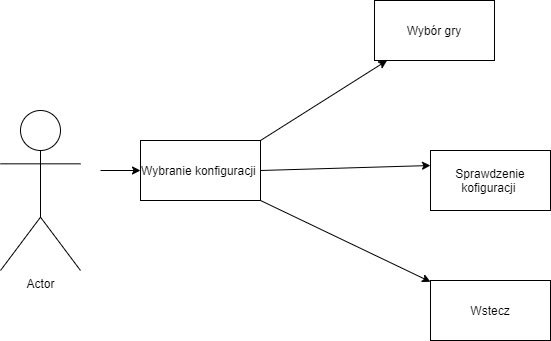

The diagram above was exported from draw.io. Its source (the exported page's mxGraphModel, read from the mxfile embedded in the PNG):
<mxGraphModel dx="2249" dy="794" grid="1" gridSize="10" guides="1" tooltips="1" connect="1" arrows="1" fold="1" page="1" pageScale="1" pageWidth="827" pageHeight="1169" math="0" shadow="0">
  <root>
    <mxCell id="0" />
    <mxCell id="1" parent="0" />
    <mxCell id="MRXH4RFgVXdTkJ8NfQPd-1" value="Actor" style="shape=umlActor;verticalLabelPosition=bottom;verticalAlign=top;html=1;outlineConnect=0;" vertex="1" parent="1">
      <mxGeometry x="-80" y="300" width="80" height="160" as="geometry" />
    </mxCell>
    <mxCell id="MRXH4RFgVXdTkJ8NfQPd-4" value="" style="endArrow=classic;html=1;rounded=0;exitX=1;exitY=0;exitDx=0;exitDy=0;" edge="1" parent="1" source="MRXH4RFgVXdTkJ8NfQPd-16" target="MRXH4RFgVXdTkJ8NfQPd-5">
      <mxGeometry width="50" height="50" relative="1" as="geometry">
        <mxPoint x="190" y="320" as="sourcePoint" />
        <mxPoint x="110" y="270" as="targetPoint" />
      </mxGeometry>
    </mxCell>
    <mxCell id="MRXH4RFgVXdTkJ8NfQPd-5" value="" style="rounded=0;whiteSpace=wrap;html=1;" vertex="1" parent="1">
      <mxGeometry x="294" y="190" width="120" height="60" as="geometry" />
    </mxCell>
    <mxCell id="MRXH4RFgVXdTkJ8NfQPd-6" value="" style="endArrow=classic;html=1;rounded=0;exitX=1;exitY=0.5;exitDx=0;exitDy=0;entryX=0;entryY=0.25;entryDx=0;entryDy=0;" edge="1" parent="1" source="MRXH4RFgVXdTkJ8NfQPd-14" target="MRXH4RFgVXdTkJ8NfQPd-11">
      <mxGeometry width="50" height="50" relative="1" as="geometry">
        <mxPoint x="190" y="370" as="sourcePoint" />
        <mxPoint x="250" y="370" as="targetPoint" />
      </mxGeometry>
    </mxCell>
    <mxCell id="MRXH4RFgVXdTkJ8NfQPd-7" value="" style="rounded=0;whiteSpace=wrap;html=1;" vertex="1" parent="1">
      <mxGeometry x="350" y="340" width="120" height="60" as="geometry" />
    </mxCell>
    <mxCell id="MRXH4RFgVXdTkJ8NfQPd-8" value="" style="endArrow=classic;html=1;rounded=0;exitX=1;exitY=1;exitDx=0;exitDy=0;" edge="1" parent="1" source="MRXH4RFgVXdTkJ8NfQPd-14" target="MRXH4RFgVXdTkJ8NfQPd-9">
      <mxGeometry width="50" height="50" relative="1" as="geometry">
        <mxPoint x="200" y="440" as="sourcePoint" />
        <mxPoint x="190" y="480" as="targetPoint" />
      </mxGeometry>
    </mxCell>
    <mxCell id="MRXH4RFgVXdTkJ8NfQPd-9" value="" style="rounded=0;whiteSpace=wrap;html=1;" vertex="1" parent="1">
      <mxGeometry x="350" y="470" width="120" height="60" as="geometry" />
    </mxCell>
    <mxCell id="MRXH4RFgVXdTkJ8NfQPd-10" value="Wstecz" style="text;html=1;strokeColor=none;fillColor=none;align=center;verticalAlign=middle;whiteSpace=wrap;rounded=0;" vertex="1" parent="1">
      <mxGeometry x="350" y="470" width="120" height="60" as="geometry" />
    </mxCell>
    <mxCell id="MRXH4RFgVXdTkJ8NfQPd-11" value="Sprawdzenie&lt;br&gt;kofiguracji&amp;nbsp;" style="text;html=1;strokeColor=none;fillColor=none;align=center;verticalAlign=middle;whiteSpace=wrap;rounded=0;" vertex="1" parent="1">
      <mxGeometry x="350" y="340" width="120" height="60" as="geometry" />
    </mxCell>
    <mxCell id="MRXH4RFgVXdTkJ8NfQPd-12" value="Wybór gry" style="text;html=1;strokeColor=none;fillColor=none;align=center;verticalAlign=middle;whiteSpace=wrap;rounded=0;" vertex="1" parent="1">
      <mxGeometry x="294" y="190" width="120" height="60" as="geometry" />
    </mxCell>
    <mxCell id="MRXH4RFgVXdTkJ8NfQPd-13" value="" style="endArrow=classic;html=1;rounded=0;" edge="1" parent="1" target="MRXH4RFgVXdTkJ8NfQPd-14">
      <mxGeometry width="50" height="50" relative="1" as="geometry">
        <mxPoint x="20" y="360" as="sourcePoint" />
        <mxPoint x="90" y="360" as="targetPoint" />
      </mxGeometry>
    </mxCell>
    <mxCell id="MRXH4RFgVXdTkJ8NfQPd-14" value="" style="rounded=0;whiteSpace=wrap;html=1;" vertex="1" parent="1">
      <mxGeometry x="60" y="330" width="120" height="60" as="geometry" />
    </mxCell>
    <mxCell id="MRXH4RFgVXdTkJ8NfQPd-16" value="Wybranie konfiguracji&amp;nbsp;" style="text;html=1;strokeColor=none;fillColor=none;align=center;verticalAlign=middle;whiteSpace=wrap;rounded=0;" vertex="1" parent="1">
      <mxGeometry x="60" y="330" width="120" height="60" as="geometry" />
    </mxCell>
  </root>
</mxGraphModel>